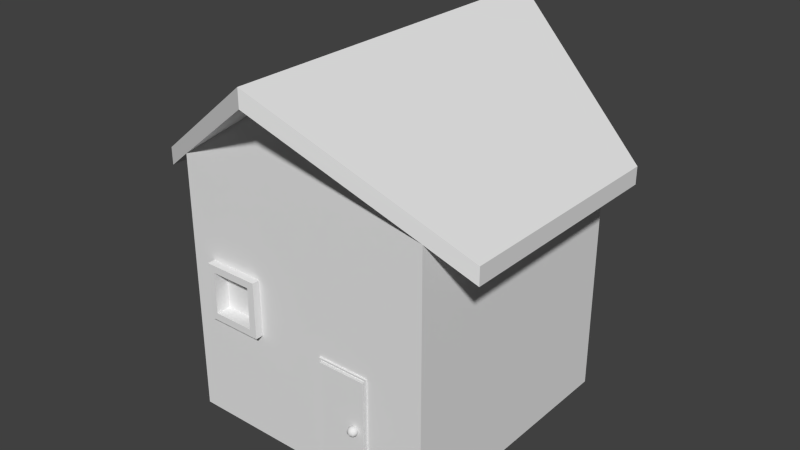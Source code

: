 # Source: House.blend  (saved by Blender 2.66.0; exported with 4.5.12 LTS)
import bpy
from mathutils import Matrix  # noqa: F401  (used for matrix-valued properties, if any)

bpy.ops.wm.read_factory_settings(use_empty=True)
scene = bpy.context.scene
scene.name = 'Scene'

# ---- collections
col_collection_1 = bpy.data.collections.new('Collection 1'); scene.collection.children.link(col_collection_1)

# ---- materials (node trees are filled in below, after node groups)
mat_material = bpy.data.materials.new('Material')
mat_material.alpha_threshold = 0.0
mat_material.use_transparent_shadow = False
mat_material.roughness = 0.5
mat_material.line_color = (0.0, 0.0, 0.0, 1.0)

# ---- material node trees

# ---- world
world_world = bpy.data.worlds.new('World'); scene.world = world_world
world_world.color = (0.05088, 0.05088, 0.05088)
world_world.use_sun_shadow = False
world_world.sun_shadow_jitter_overblur = 0.0
world_world.cycles.sampling_method = 'MANUAL'
world_world.cycles.sample_map_resolution = 256

# ---- meshes
me_cube = bpy.data.meshes.new('Cube')
me_cube.from_pydata([(1.0, 1.0, -0.009331), (1.0, -1.0, -0.009331), (-1.0, -1.0, -0.009331), (-1.0, 1.0, -0.009331), (0.9977, 1.001, 1.991), (0.9977, -1.001, 1.991), (-0.9988, -1.001, 1.991), (-0.9988, 1.001, 1.991), (0.5627, -1.0, -0.009331), (0.1622, -1.0, -0.009331), (0.5627, -1.0, 0.8893), (0.1622, -1.0, 0.8893), (-0.3733, -1.0, 0.8259), (-0.808, -1.0, 0.8259), (-0.3733, -1.0, 1.257), (-0.808, -1.0, 1.257), (-0.3733, -1.059, 0.8259), (-0.808, -1.059, 0.8259), (-0.3733, -1.059, 1.257), (-0.808, -1.059, 1.257), (-0.4288, -1.059, 0.881), (-0.7525, -1.059, 0.881), (-0.4288, -1.059, 1.202), (-0.7525, -1.059, 1.202), (-0.4288, -0.9469, 0.881), (-0.7525, -0.9469, 0.881), (-0.4288, -0.9469, 1.202), (-0.7525, -0.9469, 1.202), (0.5627, -1.013, -0.009331), (0.1622, -1.013, -0.009331), (0.5627, -1.013, 0.8893), (0.1622, -1.013, 0.8893), (0.554, -1.013, -0.009137), (0.171, -1.013, -0.009137), (0.554, -1.013, 0.8803), (0.171, -1.013, 0.8803), (0.554, -0.9982, -0.009137), (0.171, -0.9982, -0.009137), (0.554, -0.9982, 0.8803), (0.171, -0.9982, 0.8803), (0.5454, -0.9982, 0.01076), (0.1796, -0.9982, 0.01076), (0.5454, -0.9982, 0.8604), (0.1796, -0.9982, 0.8604), (0.5454, -1.022, 0.01076), (0.1796, -1.022, 0.01076), (0.5454, -1.022, 0.8604), (0.1796, -1.022, 0.8604), (0.4575, -1.044, 0.501), (0.4455, -1.044, 0.493), (0.4347, -1.044, 0.4669), (0.4375, -1.044, 0.4528), (0.4455, -1.044, 0.4408), (0.4575, -1.044, 0.4328), (0.4716, -1.044, 0.43), (0.4616, -1.034, 0.501), (0.4531, -1.025, 0.493), (0.4475, -1.019, 0.481), (0.4455, -1.017, 0.4669), (0.4475, -1.019, 0.4528), (0.4531, -1.025, 0.4408), (0.4616, -1.034, 0.4328), (0.4716, -1.029, 0.501), (0.4716, -1.017, 0.493), (0.4716, -1.009, 0.481), (0.4716, -1.007, 0.4669), (0.4716, -1.009, 0.4528), (0.4716, -1.017, 0.4408), (0.4716, -1.029, 0.4328), (0.4716, -1.044, 0.5039), (0.4816, -1.034, 0.501), (0.4901, -1.025, 0.493), (0.4958, -1.019, 0.481), (0.4977, -1.017, 0.4669), (0.4958, -1.019, 0.4528), (0.4901, -1.025, 0.4408), (0.4816, -1.034, 0.4328), (0.4858, -1.044, 0.501), (0.4977, -1.044, 0.493), (0.5058, -1.044, 0.481), (0.5086, -1.044, 0.4669), (0.5058, -1.044, 0.4528), (0.4977, -1.044, 0.4408), (0.4858, -1.044, 0.4328), (0.4816, -1.054, 0.501), (0.4901, -1.062, 0.493), (0.4958, -1.068, 0.481), (0.4977, -1.07, 0.4669), (0.4958, -1.068, 0.4528), (0.4901, -1.062, 0.4408), (0.4816, -1.054, 0.4328), (0.4716, -1.058, 0.501), (0.4716, -1.07, 0.493), (0.4716, -1.078, 0.481), (0.4716, -1.08, 0.4669), (0.4716, -1.078, 0.4528), (0.4716, -1.07, 0.4408), (0.4716, -1.058, 0.4328), (0.4616, -1.054, 0.501), (0.4531, -1.062, 0.493), (0.4475, -1.068, 0.481), (0.4455, -1.07, 0.4669), (0.4475, -1.068, 0.4528), (0.4531, -1.062, 0.4408), (0.4616, -1.054, 0.4328), (0.4375, -1.044, 0.481), (1.307, 0.8787, 1.78), (1.307, -0.8787, 1.78), (-4.768e-07, -1.399, 2.666), (1.307, 0.8787, 1.912), (1.307, -0.8787, 1.912), (-4.768e-07, -1.399, 2.798), (-1.307, 0.8787, 1.78), (-1.307, -0.8787, 1.78), (-4.768e-07, 1.399, 2.666), (-1.307, 0.8787, 1.912), (-1.307, -0.8787, 1.912), (-4.768e-07, 1.399, 2.798), (0.0, -1.001, 2.666), (1.788e-07, 1.0, -0.009331), (-0.0005814, 1.001, 1.991), (-2.384e-07, 1.001, 2.666)], [], [(13, 2, 9, 12), (4, 120, 7, 6, 5), (0, 4, 5, 1), (2, 13, 15, 6), (2, 6, 7, 3), (120, 119, 3, 7), (12, 9, 11, 14), (14, 5, 6, 15), (10, 5, 14, 11), (1, 5, 10, 8), (13, 12, 16, 17), (12, 14, 18, 16), (15, 13, 17, 19), (14, 15, 19, 18), (17, 16, 20, 21), (16, 18, 22, 20), (19, 17, 21, 23), (18, 19, 23, 22), (21, 20, 24, 25), (23, 21, 25, 27), (22, 23, 27, 26), (20, 22, 26, 24), (11, 9, 29, 31), (10, 11, 31, 30), (8, 10, 30, 28), (28, 30, 34, 32), (31, 29, 33, 35), (30, 31, 35, 34), (32, 34, 38, 36), (35, 33, 37, 39), (34, 35, 39, 38), (38, 39, 43, 42), (36, 38, 42, 40), (39, 37, 41, 43), (40, 42, 46, 44), (43, 41, 45, 47), (42, 43, 47, 46), (45, 44, 46, 47), (51, 50, 58, 59), (53, 52, 60, 61), (49, 48, 55, 56), (52, 51, 59, 60), (58, 57, 64, 65), (60, 59, 66, 67), (57, 56, 63, 64), (59, 58, 65, 66), (61, 60, 67, 68), (56, 55, 62, 63), (65, 64, 72, 73), (67, 66, 74, 75), (64, 63, 71, 72), (66, 65, 73, 74), (68, 67, 75, 76), (63, 62, 70, 71), (73, 72, 79, 80), (75, 74, 81, 82), (72, 71, 78, 79), (74, 73, 80, 81), (76, 75, 82, 83), (71, 70, 77, 78), (80, 79, 86, 87), (82, 81, 88, 89), (79, 78, 85, 86), (81, 80, 87, 88), (83, 82, 89, 90), (78, 77, 84, 85), (87, 86, 93, 94), (89, 88, 95, 96), (86, 85, 92, 93), (88, 87, 94, 95), (90, 89, 96, 97), (85, 84, 91, 92), (94, 93, 100, 101), (96, 95, 102, 103), (93, 92, 99, 100), (95, 94, 101, 102), (97, 96, 103, 104), (92, 91, 98, 99), (50, 105, 57, 58), (48, 69, 55), (54, 53, 61), (105, 49, 56, 57), (55, 69, 62), (54, 61, 68), (62, 69, 70), (54, 68, 76), (70, 69, 77), (54, 76, 83), (77, 69, 84), (54, 83, 90), (84, 69, 91), (54, 90, 97), (91, 69, 98), (54, 97, 104), (101, 100, 105, 50), (103, 102, 51, 52), (98, 69, 48), (54, 104, 53), (100, 99, 49, 105), (102, 101, 50, 51), (104, 103, 52, 53), (99, 98, 48, 49), (107, 106, 4, 5), (106, 107, 110, 109), (5, 110, 107), (110, 5, 108, 111), (116, 6, 108, 111), (117, 7, 112, 115), (113, 112, 7, 6), (112, 113, 116, 115), (7, 117, 114), (6, 116, 113), (5, 4, 114, 121, 118, 108), (4, 117, 114), (117, 109, 110, 111), (117, 4, 106, 109), (6, 5, 118), (6, 7, 114, 121, 118, 108), (117, 115, 116, 111), (4, 0, 119, 120), (7, 120, 121), (4, 121, 120), (26, 27, 25, 24)])
me_cube.polygons.foreach_set('use_smooth', [0, 0, 0, 0, 0, 0, 0, 0, 0, 0, 0, 0, 0, 0, 0, 0, 0, 0, 0, 0, 0, 0, 0, 0, 0, 0, 0, 0, 0, 0, 0, 0, 0, 0, 0, 0, 0, 0, 1, 1, 1, 1, 1, 1, 1, 1, 1, 1, 1, 1, 1, 1, 1, 1, 1, 1, 1, 1, 1, 1, 1, 1, 1, 1, 1, 1, 1, 1, 1, 1, 1, 1, 1, 1, 1, 1, 1, 1, 1, 1, 1, 1, 1, 1, 1, 1, 1, 1, 1, 1, 1, 1, 1, 1, 1, 1, 1, 1, 1, 1, 1, 1, 0, 0, 0, 0, 0, 0, 0, 0, 0, 0, 0, 0, 0, 0, 0, 0, 0, 0, 0, 0, 0])
me_cube.materials.append(mat_material)
me_cube.use_remesh_preserve_volume = False
me_cube.use_remesh_preserve_attributes = False
me_cube.use_mirror_vertex_groups = False
me_cube.update()

# ---- objects
ob_cube = bpy.data.objects.new('Cube', me_cube)

# ---- transforms, parenting, visibility, modifiers, constraints
ob_cube.location = (0.0, 0.0, 0.0)
ob_cube.lock_rotations_4d = False
ob_cube.empty_display_type = 'ARROWS'
ob_cube.lineart.crease_threshold = 0.0

# ---- collection membership
col_collection_1.objects.link(ob_cube)

# ---- scene / render settings (as saved in the file)
scene.frame_start = 1; scene.frame_end = 250; scene.frame_set(1)
scene.render.engine = 'BLENDER_EEVEE_NEXT'
scene.render.image_settings.color_mode = 'RGB'
scene.render.image_settings.compression = 90
scene.render.resolution_percentage = 50
scene.render.dither_intensity = 0.0
scene.render.bake_margin = 2
scene.cycles.use_denoising = False
scene.cycles.samples = 10
scene.cycles.sampling_pattern = 'TABULATED_SOBOL'
scene.cycles.light_sampling_threshold = 0.0
scene.cycles.use_adaptive_sampling = False
scene.cycles.use_light_tree = False
scene.cycles.blur_glossy = 0.0
scene.cycles.volume_bounces = 1
scene.cycles.pixel_filter_type = 'GAUSSIAN'
scene.cycles.sample_clamp_indirect = 0.0
scene.view_settings.view_transform = 'Standard'
bpy.context.view_layer.update()

# ---- added for rendering (the .blend has no active camera and no usable light): camera, sun
cam_auto = bpy.data.cameras.new('AutoCamera')
cam_auto.lens = 50.0
cam_auto.sensor_width = 36.0
cam_auto.clip_end = 1000.0
ob_auto_camera = bpy.data.objects.new('AutoCamera', cam_auto)
scene.collection.objects.link(ob_auto_camera)
ob_auto_camera.location = (4.39365, -5.27238, 4.9092)
ob_auto_camera.rotation_euler = (1.09748, -7.21219e-08, 0.694738)
scene.camera = ob_auto_camera
light_auto_sun = bpy.data.lights.new('AutoSun', 'SUN')
light_auto_sun.energy = 3.0
light_auto_sun.angle = 0.0523599
ob_auto_sun = bpy.data.objects.new('AutoSun', light_auto_sun)
scene.collection.objects.link(ob_auto_sun)
ob_auto_sun.rotation_euler = (0.872665, 0.174533, 0.523599)
bpy.context.view_layer.update()
